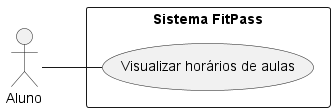

The diagram above was rendered by PlantUML. Its source (embedded in the PNG):
@startuml
left to right direction

actor Aluno

rectangle "Sistema FitPass" {
  (Visualizar horários de aulas)
}

Aluno -- (Visualizar horários de aulas)

@enduml